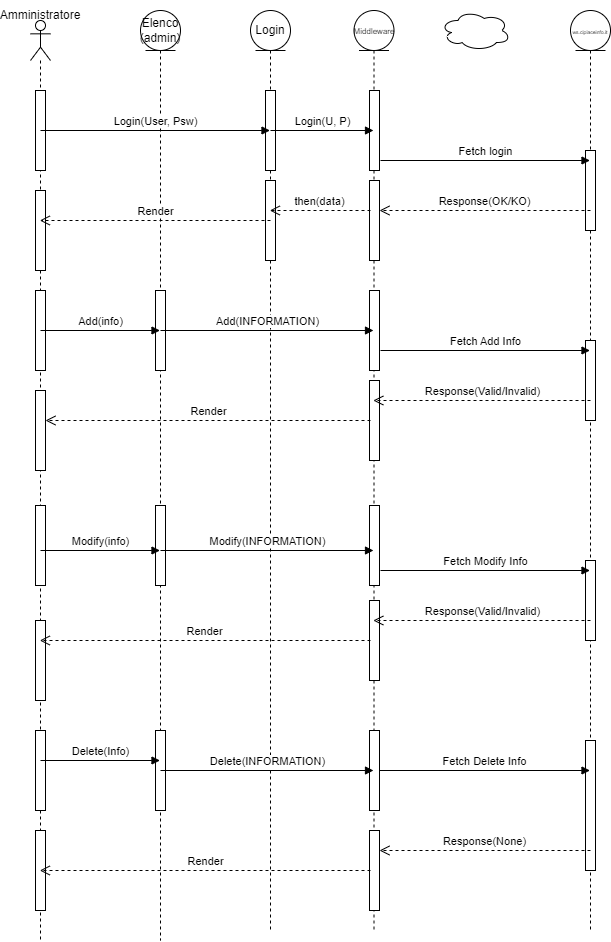

The diagram above was exported from draw.io. Its source (the exported page's mxGraphModel, read from the mxfile embedded in the PNG):
<mxGraphModel dx="1292" dy="502" grid="1" gridSize="10" guides="1" tooltips="1" connect="1" arrows="1" fold="1" page="1" pageScale="1" pageWidth="827" pageHeight="1169" math="0" shadow="0">
  <root>
    <mxCell id="0" />
    <mxCell id="1" parent="0" />
    <mxCell id="qq75zS3FGpaHvantJFFx-1" value="" style="shape=umlLifeline;perimeter=lifelinePerimeter;whiteSpace=wrap;html=1;container=1;dropTarget=0;collapsible=0;recursiveResize=0;outlineConnect=0;portConstraint=eastwest;newEdgeStyle={&quot;curved&quot;:0,&quot;rounded&quot;:0};participant=umlActor;" parent="1" vertex="1">
      <mxGeometry x="70" y="20" width="20" height="920" as="geometry" />
    </mxCell>
    <mxCell id="6sVAURzdssrgUp73N3GW-40" value="" style="html=1;points=[[0,0,0,0,5],[0,1,0,0,-5],[1,0,0,0,5],[1,1,0,0,-5]];perimeter=orthogonalPerimeter;outlineConnect=0;targetShapes=umlLifeline;portConstraint=eastwest;newEdgeStyle={&quot;curved&quot;:0,&quot;rounded&quot;:0};" parent="qq75zS3FGpaHvantJFFx-1" vertex="1">
      <mxGeometry x="5" y="70" width="10" height="80" as="geometry" />
    </mxCell>
    <mxCell id="6sVAURzdssrgUp73N3GW-52" value="" style="html=1;points=[[0,0,0,0,5],[0,1,0,0,-5],[1,0,0,0,5],[1,1,0,0,-5]];perimeter=orthogonalPerimeter;outlineConnect=0;targetShapes=umlLifeline;portConstraint=eastwest;newEdgeStyle={&quot;curved&quot;:0,&quot;rounded&quot;:0};" parent="qq75zS3FGpaHvantJFFx-1" vertex="1">
      <mxGeometry x="5" y="170" width="10" height="80" as="geometry" />
    </mxCell>
    <mxCell id="6sVAURzdssrgUp73N3GW-54" value="" style="html=1;points=[[0,0,0,0,5],[0,1,0,0,-5],[1,0,0,0,5],[1,1,0,0,-5]];perimeter=orthogonalPerimeter;outlineConnect=0;targetShapes=umlLifeline;portConstraint=eastwest;newEdgeStyle={&quot;curved&quot;:0,&quot;rounded&quot;:0};" parent="qq75zS3FGpaHvantJFFx-1" vertex="1">
      <mxGeometry x="5" y="270" width="10" height="80" as="geometry" />
    </mxCell>
    <mxCell id="6sVAURzdssrgUp73N3GW-66" value="" style="html=1;points=[[0,0,0,0,5],[0,1,0,0,-5],[1,0,0,0,5],[1,1,0,0,-5]];perimeter=orthogonalPerimeter;outlineConnect=0;targetShapes=umlLifeline;portConstraint=eastwest;newEdgeStyle={&quot;curved&quot;:0,&quot;rounded&quot;:0};" parent="qq75zS3FGpaHvantJFFx-1" vertex="1">
      <mxGeometry x="5" y="370" width="10" height="80" as="geometry" />
    </mxCell>
    <mxCell id="6sVAURzdssrgUp73N3GW-76" value="" style="html=1;points=[[0,0,0,0,5],[0,1,0,0,-5],[1,0,0,0,5],[1,1,0,0,-5]];perimeter=orthogonalPerimeter;outlineConnect=0;targetShapes=umlLifeline;portConstraint=eastwest;newEdgeStyle={&quot;curved&quot;:0,&quot;rounded&quot;:0};" parent="qq75zS3FGpaHvantJFFx-1" vertex="1">
      <mxGeometry x="5" y="485" width="10" height="80" as="geometry" />
    </mxCell>
    <mxCell id="6sVAURzdssrgUp73N3GW-85" value="" style="html=1;points=[[0,0,0,0,5],[0,1,0,0,-5],[1,0,0,0,5],[1,1,0,0,-5]];perimeter=orthogonalPerimeter;outlineConnect=0;targetShapes=umlLifeline;portConstraint=eastwest;newEdgeStyle={&quot;curved&quot;:0,&quot;rounded&quot;:0};" parent="qq75zS3FGpaHvantJFFx-1" vertex="1">
      <mxGeometry x="5" y="600" width="10" height="80" as="geometry" />
    </mxCell>
    <mxCell id="6sVAURzdssrgUp73N3GW-87" value="" style="html=1;points=[[0,0,0,0,5],[0,1,0,0,-5],[1,0,0,0,5],[1,1,0,0,-5]];perimeter=orthogonalPerimeter;outlineConnect=0;targetShapes=umlLifeline;portConstraint=eastwest;newEdgeStyle={&quot;curved&quot;:0,&quot;rounded&quot;:0};" parent="qq75zS3FGpaHvantJFFx-1" vertex="1">
      <mxGeometry x="5" y="710" width="10" height="80" as="geometry" />
    </mxCell>
    <mxCell id="6sVAURzdssrgUp73N3GW-95" value="" style="html=1;points=[[0,0,0,0,5],[0,1,0,0,-5],[1,0,0,0,5],[1,1,0,0,-5]];perimeter=orthogonalPerimeter;outlineConnect=0;targetShapes=umlLifeline;portConstraint=eastwest;newEdgeStyle={&quot;curved&quot;:0,&quot;rounded&quot;:0};" parent="qq75zS3FGpaHvantJFFx-1" vertex="1">
      <mxGeometry x="5" y="810" width="10" height="80" as="geometry" />
    </mxCell>
    <mxCell id="MwgckEmUdthmIPNkvVeQ-1" value="&lt;font style=&quot;font-size: 8px;&quot;&gt;Middleware&lt;/font&gt;" style="shape=umlLifeline;perimeter=lifelinePerimeter;whiteSpace=wrap;html=1;container=1;dropTarget=0;collapsible=0;recursiveResize=0;outlineConnect=0;portConstraint=eastwest;newEdgeStyle={&quot;curved&quot;:0,&quot;rounded&quot;:0};participant=umlEntity;" parent="1" vertex="1">
      <mxGeometry x="393.5" y="10" width="40" height="920" as="geometry" />
    </mxCell>
    <mxCell id="6sVAURzdssrgUp73N3GW-43" value="" style="html=1;points=[[0,0,0,0,5],[0,1,0,0,-5],[1,0,0,0,5],[1,1,0,0,-5]];perimeter=orthogonalPerimeter;outlineConnect=0;targetShapes=umlLifeline;portConstraint=eastwest;newEdgeStyle={&quot;curved&quot;:0,&quot;rounded&quot;:0};" parent="MwgckEmUdthmIPNkvVeQ-1" vertex="1">
      <mxGeometry x="15.5" y="80" width="10" height="80" as="geometry" />
    </mxCell>
    <mxCell id="6sVAURzdssrgUp73N3GW-47" value="" style="html=1;points=[[0,0,0,0,5],[0,1,0,0,-5],[1,0,0,0,5],[1,1,0,0,-5]];perimeter=orthogonalPerimeter;outlineConnect=0;targetShapes=umlLifeline;portConstraint=eastwest;newEdgeStyle={&quot;curved&quot;:0,&quot;rounded&quot;:0};" parent="MwgckEmUdthmIPNkvVeQ-1" vertex="1">
      <mxGeometry x="15.5" y="170" width="10" height="80" as="geometry" />
    </mxCell>
    <mxCell id="6sVAURzdssrgUp73N3GW-60" value="" style="html=1;points=[[0,0,0,0,5],[0,1,0,0,-5],[1,0,0,0,5],[1,1,0,0,-5]];perimeter=orthogonalPerimeter;outlineConnect=0;targetShapes=umlLifeline;portConstraint=eastwest;newEdgeStyle={&quot;curved&quot;:0,&quot;rounded&quot;:0};" parent="MwgckEmUdthmIPNkvVeQ-1" vertex="1">
      <mxGeometry x="15.5" y="280" width="10" height="80" as="geometry" />
    </mxCell>
    <mxCell id="6sVAURzdssrgUp73N3GW-64" value="" style="html=1;points=[[0,0,0,0,5],[0,1,0,0,-5],[1,0,0,0,5],[1,1,0,0,-5]];perimeter=orthogonalPerimeter;outlineConnect=0;targetShapes=umlLifeline;portConstraint=eastwest;newEdgeStyle={&quot;curved&quot;:0,&quot;rounded&quot;:0};" parent="MwgckEmUdthmIPNkvVeQ-1" vertex="1">
      <mxGeometry x="15.5" y="370" width="10" height="80" as="geometry" />
    </mxCell>
    <mxCell id="6sVAURzdssrgUp73N3GW-80" value="" style="html=1;points=[[0,0,0,0,5],[0,1,0,0,-5],[1,0,0,0,5],[1,1,0,0,-5]];perimeter=orthogonalPerimeter;outlineConnect=0;targetShapes=umlLifeline;portConstraint=eastwest;newEdgeStyle={&quot;curved&quot;:0,&quot;rounded&quot;:0};" parent="MwgckEmUdthmIPNkvVeQ-1" vertex="1">
      <mxGeometry x="15.5" y="495" width="10" height="80" as="geometry" />
    </mxCell>
    <mxCell id="6sVAURzdssrgUp73N3GW-83" value="" style="html=1;points=[[0,0,0,0,5],[0,1,0,0,-5],[1,0,0,0,5],[1,1,0,0,-5]];perimeter=orthogonalPerimeter;outlineConnect=0;targetShapes=umlLifeline;portConstraint=eastwest;newEdgeStyle={&quot;curved&quot;:0,&quot;rounded&quot;:0};" parent="MwgckEmUdthmIPNkvVeQ-1" vertex="1">
      <mxGeometry x="15.5" y="590" width="10" height="80" as="geometry" />
    </mxCell>
    <mxCell id="6sVAURzdssrgUp73N3GW-89" value="" style="html=1;points=[[0,0,0,0,5],[0,1,0,0,-5],[1,0,0,0,5],[1,1,0,0,-5]];perimeter=orthogonalPerimeter;outlineConnect=0;targetShapes=umlLifeline;portConstraint=eastwest;newEdgeStyle={&quot;curved&quot;:0,&quot;rounded&quot;:0};" parent="MwgckEmUdthmIPNkvVeQ-1" vertex="1">
      <mxGeometry x="15.5" y="720" width="10" height="80" as="geometry" />
    </mxCell>
    <mxCell id="6sVAURzdssrgUp73N3GW-96" value="" style="html=1;points=[[0,0,0,0,5],[0,1,0,0,-5],[1,0,0,0,5],[1,1,0,0,-5]];perimeter=orthogonalPerimeter;outlineConnect=0;targetShapes=umlLifeline;portConstraint=eastwest;newEdgeStyle={&quot;curved&quot;:0,&quot;rounded&quot;:0};" parent="MwgckEmUdthmIPNkvVeQ-1" vertex="1">
      <mxGeometry x="15.5" y="820" width="10" height="80" as="geometry" />
    </mxCell>
    <mxCell id="MwgckEmUdthmIPNkvVeQ-6" value="&lt;font style=&quot;font-size: 5px;&quot;&gt;ws.cipiaceinfo.it&lt;/font&gt;" style="shape=umlLifeline;perimeter=lifelinePerimeter;whiteSpace=wrap;html=1;container=1;dropTarget=0;collapsible=0;recursiveResize=0;outlineConnect=0;portConstraint=eastwest;newEdgeStyle={&quot;curved&quot;:0,&quot;rounded&quot;:0};participant=umlEntity;" parent="1" vertex="1">
      <mxGeometry x="610" y="10" width="40" height="920" as="geometry" />
    </mxCell>
    <mxCell id="6sVAURzdssrgUp73N3GW-45" value="" style="html=1;points=[[0,0,0,0,5],[0,1,0,0,-5],[1,0,0,0,5],[1,1,0,0,-5]];perimeter=orthogonalPerimeter;outlineConnect=0;targetShapes=umlLifeline;portConstraint=eastwest;newEdgeStyle={&quot;curved&quot;:0,&quot;rounded&quot;:0};" parent="MwgckEmUdthmIPNkvVeQ-6" vertex="1">
      <mxGeometry x="15" y="140" width="10" height="80" as="geometry" />
    </mxCell>
    <mxCell id="6sVAURzdssrgUp73N3GW-63" value="" style="html=1;points=[[0,0,0,0,5],[0,1,0,0,-5],[1,0,0,0,5],[1,1,0,0,-5]];perimeter=orthogonalPerimeter;outlineConnect=0;targetShapes=umlLifeline;portConstraint=eastwest;newEdgeStyle={&quot;curved&quot;:0,&quot;rounded&quot;:0};" parent="MwgckEmUdthmIPNkvVeQ-6" vertex="1">
      <mxGeometry x="15" y="330" width="10" height="80" as="geometry" />
    </mxCell>
    <mxCell id="6sVAURzdssrgUp73N3GW-78" value="" style="html=1;points=[[0,0,0,0,5],[0,1,0,0,-5],[1,0,0,0,5],[1,1,0,0,-5]];perimeter=orthogonalPerimeter;outlineConnect=0;targetShapes=umlLifeline;portConstraint=eastwest;newEdgeStyle={&quot;curved&quot;:0,&quot;rounded&quot;:0};" parent="MwgckEmUdthmIPNkvVeQ-6" vertex="1">
      <mxGeometry x="15" y="550" width="10" height="80" as="geometry" />
    </mxCell>
    <mxCell id="6sVAURzdssrgUp73N3GW-90" value="" style="html=1;points=[[0,0,0,0,5],[0,1,0,0,-5],[1,0,0,0,5],[1,1,0,0,-5]];perimeter=orthogonalPerimeter;outlineConnect=0;targetShapes=umlLifeline;portConstraint=eastwest;newEdgeStyle={&quot;curved&quot;:0,&quot;rounded&quot;:0};" parent="MwgckEmUdthmIPNkvVeQ-6" vertex="1">
      <mxGeometry x="15" y="730" width="10" height="130" as="geometry" />
    </mxCell>
    <mxCell id="MwgckEmUdthmIPNkvVeQ-9" value="" style="ellipse;shape=cloud;whiteSpace=wrap;html=1;" parent="1" vertex="1">
      <mxGeometry x="480" y="10" width="70" height="40" as="geometry" />
    </mxCell>
    <mxCell id="lra9KlWG3k1xUpL2bUja-1" value="Amministratore" style="text;html=1;align=center;verticalAlign=middle;whiteSpace=wrap;rounded=0;" parent="1" vertex="1">
      <mxGeometry x="50" width="60" height="30" as="geometry" />
    </mxCell>
    <mxCell id="lra9KlWG3k1xUpL2bUja-3" value="Elenco&lt;div&gt;(admin)&lt;/div&gt;" style="shape=umlLifeline;perimeter=lifelinePerimeter;whiteSpace=wrap;html=1;container=1;dropTarget=0;collapsible=0;recursiveResize=0;outlineConnect=0;portConstraint=eastwest;newEdgeStyle={&quot;curved&quot;:0,&quot;rounded&quot;:0};participant=umlEntity;" parent="1" vertex="1">
      <mxGeometry x="180" y="10" width="40" height="930" as="geometry" />
    </mxCell>
    <mxCell id="6sVAURzdssrgUp73N3GW-55" value="" style="html=1;points=[[0,0,0,0,5],[0,1,0,0,-5],[1,0,0,0,5],[1,1,0,0,-5]];perimeter=orthogonalPerimeter;outlineConnect=0;targetShapes=umlLifeline;portConstraint=eastwest;newEdgeStyle={&quot;curved&quot;:0,&quot;rounded&quot;:0};" parent="lra9KlWG3k1xUpL2bUja-3" vertex="1">
      <mxGeometry x="15" y="280" width="10" height="80" as="geometry" />
    </mxCell>
    <mxCell id="6sVAURzdssrgUp73N3GW-77" value="" style="html=1;points=[[0,0,0,0,5],[0,1,0,0,-5],[1,0,0,0,5],[1,1,0,0,-5]];perimeter=orthogonalPerimeter;outlineConnect=0;targetShapes=umlLifeline;portConstraint=eastwest;newEdgeStyle={&quot;curved&quot;:0,&quot;rounded&quot;:0};" parent="lra9KlWG3k1xUpL2bUja-3" vertex="1">
      <mxGeometry x="15" y="495" width="10" height="80" as="geometry" />
    </mxCell>
    <mxCell id="6sVAURzdssrgUp73N3GW-88" value="" style="html=1;points=[[0,0,0,0,5],[0,1,0,0,-5],[1,0,0,0,5],[1,1,0,0,-5]];perimeter=orthogonalPerimeter;outlineConnect=0;targetShapes=umlLifeline;portConstraint=eastwest;newEdgeStyle={&quot;curved&quot;:0,&quot;rounded&quot;:0};" parent="lra9KlWG3k1xUpL2bUja-3" vertex="1">
      <mxGeometry x="15" y="720" width="10" height="80" as="geometry" />
    </mxCell>
    <mxCell id="6sVAURzdssrgUp73N3GW-1" value="Login" style="shape=umlLifeline;perimeter=lifelinePerimeter;whiteSpace=wrap;html=1;container=1;dropTarget=0;collapsible=0;recursiveResize=0;outlineConnect=0;portConstraint=eastwest;newEdgeStyle={&quot;curved&quot;:0,&quot;rounded&quot;:0};participant=umlEntity;" parent="1" vertex="1">
      <mxGeometry x="290" y="10" width="40" height="920" as="geometry" />
    </mxCell>
    <mxCell id="6sVAURzdssrgUp73N3GW-42" value="" style="html=1;points=[[0,0,0,0,5],[0,1,0,0,-5],[1,0,0,0,5],[1,1,0,0,-5]];perimeter=orthogonalPerimeter;outlineConnect=0;targetShapes=umlLifeline;portConstraint=eastwest;newEdgeStyle={&quot;curved&quot;:0,&quot;rounded&quot;:0};" parent="6sVAURzdssrgUp73N3GW-1" vertex="1">
      <mxGeometry x="15" y="80" width="10" height="80" as="geometry" />
    </mxCell>
    <mxCell id="6sVAURzdssrgUp73N3GW-49" value="" style="html=1;points=[[0,0,0,0,5],[0,1,0,0,-5],[1,0,0,0,5],[1,1,0,0,-5]];perimeter=orthogonalPerimeter;outlineConnect=0;targetShapes=umlLifeline;portConstraint=eastwest;newEdgeStyle={&quot;curved&quot;:0,&quot;rounded&quot;:0};" parent="6sVAURzdssrgUp73N3GW-1" vertex="1">
      <mxGeometry x="15" y="170" width="10" height="80" as="geometry" />
    </mxCell>
    <mxCell id="6sVAURzdssrgUp73N3GW-41" value="Login(User, Psw)" style="html=1;verticalAlign=bottom;endArrow=block;curved=0;rounded=0;" parent="1" target="6sVAURzdssrgUp73N3GW-1" edge="1">
      <mxGeometry width="80" relative="1" as="geometry">
        <mxPoint x="80" y="130" as="sourcePoint" />
        <mxPoint x="160" y="130" as="targetPoint" />
      </mxGeometry>
    </mxCell>
    <mxCell id="6sVAURzdssrgUp73N3GW-44" value="Login(U, P)" style="html=1;verticalAlign=bottom;endArrow=block;curved=0;rounded=0;" parent="1" target="MwgckEmUdthmIPNkvVeQ-1" edge="1">
      <mxGeometry width="80" relative="1" as="geometry">
        <mxPoint x="310" y="130" as="sourcePoint" />
        <mxPoint x="390" y="130" as="targetPoint" />
      </mxGeometry>
    </mxCell>
    <mxCell id="6sVAURzdssrgUp73N3GW-46" value="Fetch login" style="html=1;verticalAlign=bottom;endArrow=block;curved=0;rounded=0;" parent="1" target="MwgckEmUdthmIPNkvVeQ-6" edge="1">
      <mxGeometry width="80" relative="1" as="geometry">
        <mxPoint x="420" y="160" as="sourcePoint" />
        <mxPoint x="500" y="160" as="targetPoint" />
      </mxGeometry>
    </mxCell>
    <mxCell id="6sVAURzdssrgUp73N3GW-48" value="Response(OK/KO)" style="html=1;verticalAlign=bottom;endArrow=open;dashed=1;endSize=8;curved=0;rounded=0;" parent="1" target="6sVAURzdssrgUp73N3GW-47" edge="1">
      <mxGeometry relative="1" as="geometry">
        <mxPoint x="630" y="210" as="sourcePoint" />
        <mxPoint x="550" y="210" as="targetPoint" />
      </mxGeometry>
    </mxCell>
    <mxCell id="6sVAURzdssrgUp73N3GW-51" value="then(data)" style="html=1;verticalAlign=bottom;endArrow=open;dashed=1;endSize=8;curved=0;rounded=0;" parent="1" target="6sVAURzdssrgUp73N3GW-1" edge="1">
      <mxGeometry relative="1" as="geometry">
        <mxPoint x="410" y="210" as="sourcePoint" />
        <mxPoint x="330" y="210" as="targetPoint" />
      </mxGeometry>
    </mxCell>
    <mxCell id="6sVAURzdssrgUp73N3GW-53" value="Render" style="html=1;verticalAlign=bottom;endArrow=open;dashed=1;endSize=8;curved=0;rounded=0;" parent="1" target="qq75zS3FGpaHvantJFFx-1" edge="1">
      <mxGeometry relative="1" as="geometry">
        <mxPoint x="310" y="220" as="sourcePoint" />
        <mxPoint x="230" y="220" as="targetPoint" />
      </mxGeometry>
    </mxCell>
    <mxCell id="6sVAURzdssrgUp73N3GW-56" value="Add(info)" style="html=1;verticalAlign=bottom;endArrow=block;curved=0;rounded=0;" parent="1" target="lra9KlWG3k1xUpL2bUja-3" edge="1">
      <mxGeometry width="80" relative="1" as="geometry">
        <mxPoint x="80" y="330" as="sourcePoint" />
        <mxPoint x="160" y="330" as="targetPoint" />
      </mxGeometry>
    </mxCell>
    <mxCell id="6sVAURzdssrgUp73N3GW-61" value="Add(INFORMATION)" style="html=1;verticalAlign=bottom;endArrow=block;curved=0;rounded=0;" parent="1" target="MwgckEmUdthmIPNkvVeQ-1" edge="1">
      <mxGeometry width="80" relative="1" as="geometry">
        <mxPoint x="200" y="330" as="sourcePoint" />
        <mxPoint x="280" y="330" as="targetPoint" />
      </mxGeometry>
    </mxCell>
    <mxCell id="6sVAURzdssrgUp73N3GW-62" value="Fetch Add Info" style="html=1;verticalAlign=bottom;endArrow=block;curved=0;rounded=0;" parent="1" target="MwgckEmUdthmIPNkvVeQ-6" edge="1">
      <mxGeometry width="80" relative="1" as="geometry">
        <mxPoint x="420" y="350" as="sourcePoint" />
        <mxPoint x="500" y="350" as="targetPoint" />
      </mxGeometry>
    </mxCell>
    <mxCell id="6sVAURzdssrgUp73N3GW-65" value="Response(Valid/Invalid)" style="html=1;verticalAlign=bottom;endArrow=open;dashed=1;endSize=8;curved=0;rounded=0;" parent="1" target="MwgckEmUdthmIPNkvVeQ-1" edge="1">
      <mxGeometry relative="1" as="geometry">
        <mxPoint x="630" y="400" as="sourcePoint" />
        <mxPoint x="550" y="400" as="targetPoint" />
      </mxGeometry>
    </mxCell>
    <mxCell id="6sVAURzdssrgUp73N3GW-67" value="Render" style="html=1;verticalAlign=bottom;endArrow=open;dashed=1;endSize=8;curved=0;rounded=0;" parent="1" target="6sVAURzdssrgUp73N3GW-66" edge="1">
      <mxGeometry relative="1" as="geometry">
        <mxPoint x="410" y="420" as="sourcePoint" />
        <mxPoint x="330" y="420" as="targetPoint" />
      </mxGeometry>
    </mxCell>
    <mxCell id="6sVAURzdssrgUp73N3GW-79" value="Modify(info)" style="html=1;verticalAlign=bottom;endArrow=block;curved=0;rounded=0;" parent="1" target="lra9KlWG3k1xUpL2bUja-3" edge="1">
      <mxGeometry width="80" relative="1" as="geometry">
        <mxPoint x="80" y="550" as="sourcePoint" />
        <mxPoint x="160" y="550" as="targetPoint" />
      </mxGeometry>
    </mxCell>
    <mxCell id="6sVAURzdssrgUp73N3GW-81" value="Modify(INFORMATION)" style="html=1;verticalAlign=bottom;endArrow=block;curved=0;rounded=0;" parent="1" target="MwgckEmUdthmIPNkvVeQ-1" edge="1">
      <mxGeometry width="80" relative="1" as="geometry">
        <mxPoint x="200" y="550" as="sourcePoint" />
        <mxPoint x="280" y="550" as="targetPoint" />
      </mxGeometry>
    </mxCell>
    <mxCell id="6sVAURzdssrgUp73N3GW-82" value="Fetch Modify Info" style="html=1;verticalAlign=bottom;endArrow=block;curved=0;rounded=0;" parent="1" target="MwgckEmUdthmIPNkvVeQ-6" edge="1">
      <mxGeometry width="80" relative="1" as="geometry">
        <mxPoint x="420" y="570" as="sourcePoint" />
        <mxPoint x="500" y="570" as="targetPoint" />
      </mxGeometry>
    </mxCell>
    <mxCell id="6sVAURzdssrgUp73N3GW-84" value="Response(Valid/Invalid)" style="html=1;verticalAlign=bottom;endArrow=open;dashed=1;endSize=8;curved=0;rounded=0;" parent="1" target="MwgckEmUdthmIPNkvVeQ-1" edge="1">
      <mxGeometry relative="1" as="geometry">
        <mxPoint x="630" y="620" as="sourcePoint" />
        <mxPoint x="550" y="620" as="targetPoint" />
      </mxGeometry>
    </mxCell>
    <mxCell id="6sVAURzdssrgUp73N3GW-86" value="Render" style="html=1;verticalAlign=bottom;endArrow=open;dashed=1;endSize=8;curved=0;rounded=0;" parent="1" target="qq75zS3FGpaHvantJFFx-1" edge="1">
      <mxGeometry relative="1" as="geometry">
        <mxPoint x="410" y="640" as="sourcePoint" />
        <mxPoint x="330" y="640" as="targetPoint" />
      </mxGeometry>
    </mxCell>
    <mxCell id="6sVAURzdssrgUp73N3GW-91" value="Delete(Info)" style="html=1;verticalAlign=bottom;endArrow=block;curved=0;rounded=0;" parent="1" target="lra9KlWG3k1xUpL2bUja-3" edge="1">
      <mxGeometry width="80" relative="1" as="geometry">
        <mxPoint x="80" y="760" as="sourcePoint" />
        <mxPoint x="160" y="760" as="targetPoint" />
      </mxGeometry>
    </mxCell>
    <mxCell id="6sVAURzdssrgUp73N3GW-92" value="Delete(INFORMATION)" style="html=1;verticalAlign=bottom;endArrow=block;curved=0;rounded=0;" parent="1" target="MwgckEmUdthmIPNkvVeQ-1" edge="1">
      <mxGeometry width="80" relative="1" as="geometry">
        <mxPoint x="200" y="770" as="sourcePoint" />
        <mxPoint x="280" y="770" as="targetPoint" />
      </mxGeometry>
    </mxCell>
    <mxCell id="6sVAURzdssrgUp73N3GW-93" value="Fetch Delete Info" style="html=1;verticalAlign=bottom;endArrow=block;curved=0;rounded=0;" parent="1" source="6sVAURzdssrgUp73N3GW-89" target="MwgckEmUdthmIPNkvVeQ-6" edge="1">
      <mxGeometry width="80" relative="1" as="geometry">
        <mxPoint x="420" y="770" as="sourcePoint" />
        <mxPoint x="500" y="770" as="targetPoint" />
      </mxGeometry>
    </mxCell>
    <mxCell id="6sVAURzdssrgUp73N3GW-97" value="Response(None)" style="html=1;verticalAlign=bottom;endArrow=open;dashed=1;endSize=8;curved=0;rounded=0;" parent="1" target="6sVAURzdssrgUp73N3GW-96" edge="1">
      <mxGeometry relative="1" as="geometry">
        <mxPoint x="630" y="850" as="sourcePoint" />
        <mxPoint x="550" y="850" as="targetPoint" />
      </mxGeometry>
    </mxCell>
    <mxCell id="6sVAURzdssrgUp73N3GW-98" value="Render" style="html=1;verticalAlign=bottom;endArrow=open;dashed=1;endSize=8;curved=0;rounded=0;" parent="1" target="qq75zS3FGpaHvantJFFx-1" edge="1">
      <mxGeometry x="-0.0015" relative="1" as="geometry">
        <mxPoint x="410" y="870" as="sourcePoint" />
        <mxPoint x="330" y="870" as="targetPoint" />
        <mxPoint as="offset" />
      </mxGeometry>
    </mxCell>
  </root>
</mxGraphModel>